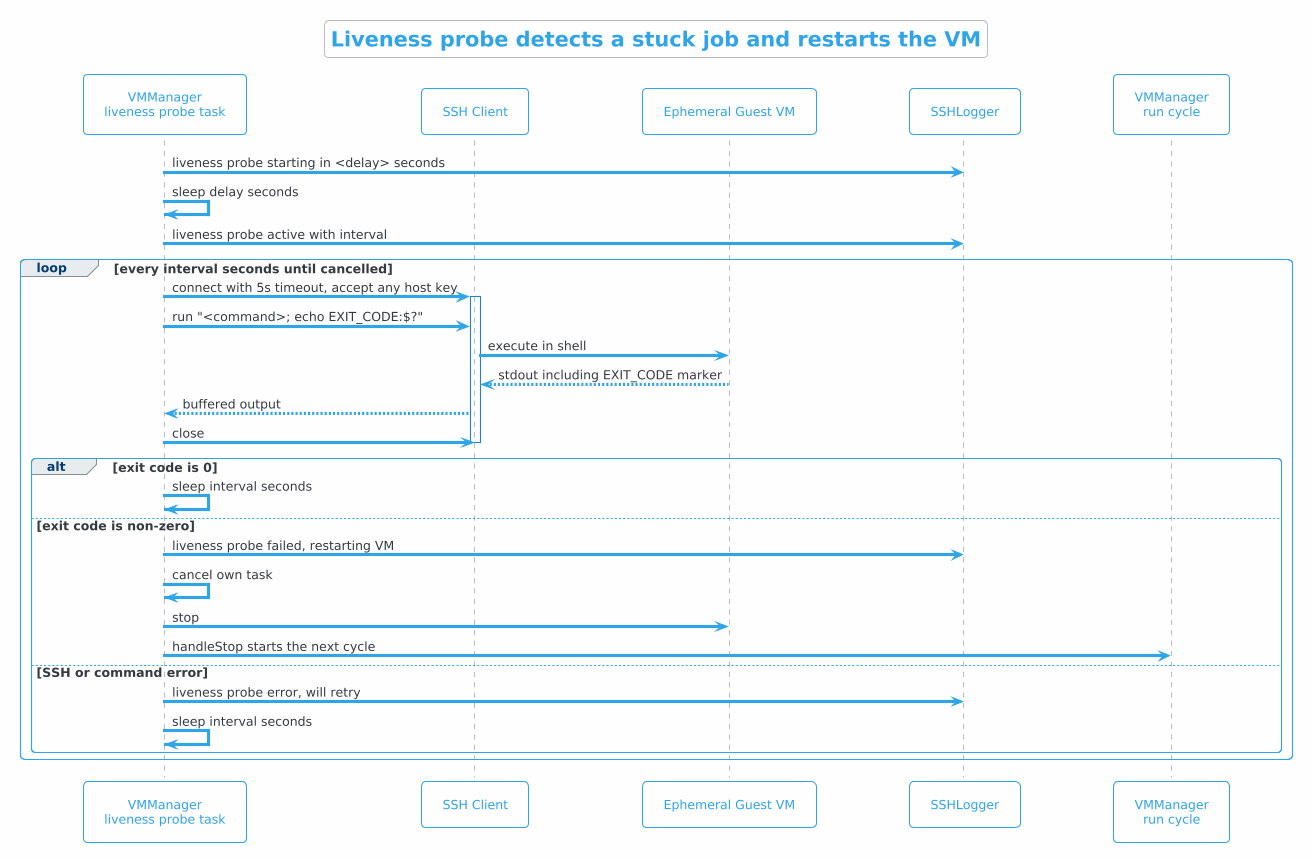

The diagram above was rendered by PlantUML. Its source (embedded in the PNG):
@startuml
!theme cerulean-outline
skinparam backgroundColor #FEFEFE

title Liveness probe detects a stuck job and restarts the VM

participant "VMManager\nliveness probe task" as Probe
participant "SSH Client" as SSH
participant "Ephemeral Guest VM" as VM
participant "SSHLogger" as Log
participant "VMManager\nrun cycle" as VMM

Probe -> Log: liveness probe starting in <delay> seconds
Probe -> Probe: sleep delay seconds
Probe -> Log: liveness probe active with interval

loop every interval seconds until cancelled
  Probe -> SSH: connect with 5s timeout, accept any host key
  activate SSH
  Probe -> SSH: run "<command>; echo EXIT_CODE:$?"
  SSH -> VM: execute in shell
  VM --> SSH: stdout including EXIT_CODE marker
  SSH --> Probe: buffered output
  Probe -> SSH: close
  deactivate SSH

  alt exit code is 0
    Probe -> Probe: sleep interval seconds
  else exit code is non-zero
    Probe -> Log: liveness probe failed, restarting VM
    Probe -> Probe: cancel own task
    Probe -> VM: stop
    Probe -> VMM: handleStop starts the next cycle
  else SSH or command error
    Probe -> Log: liveness probe error, will retry
    Probe -> Probe: sleep interval seconds
  end
end
@enduml